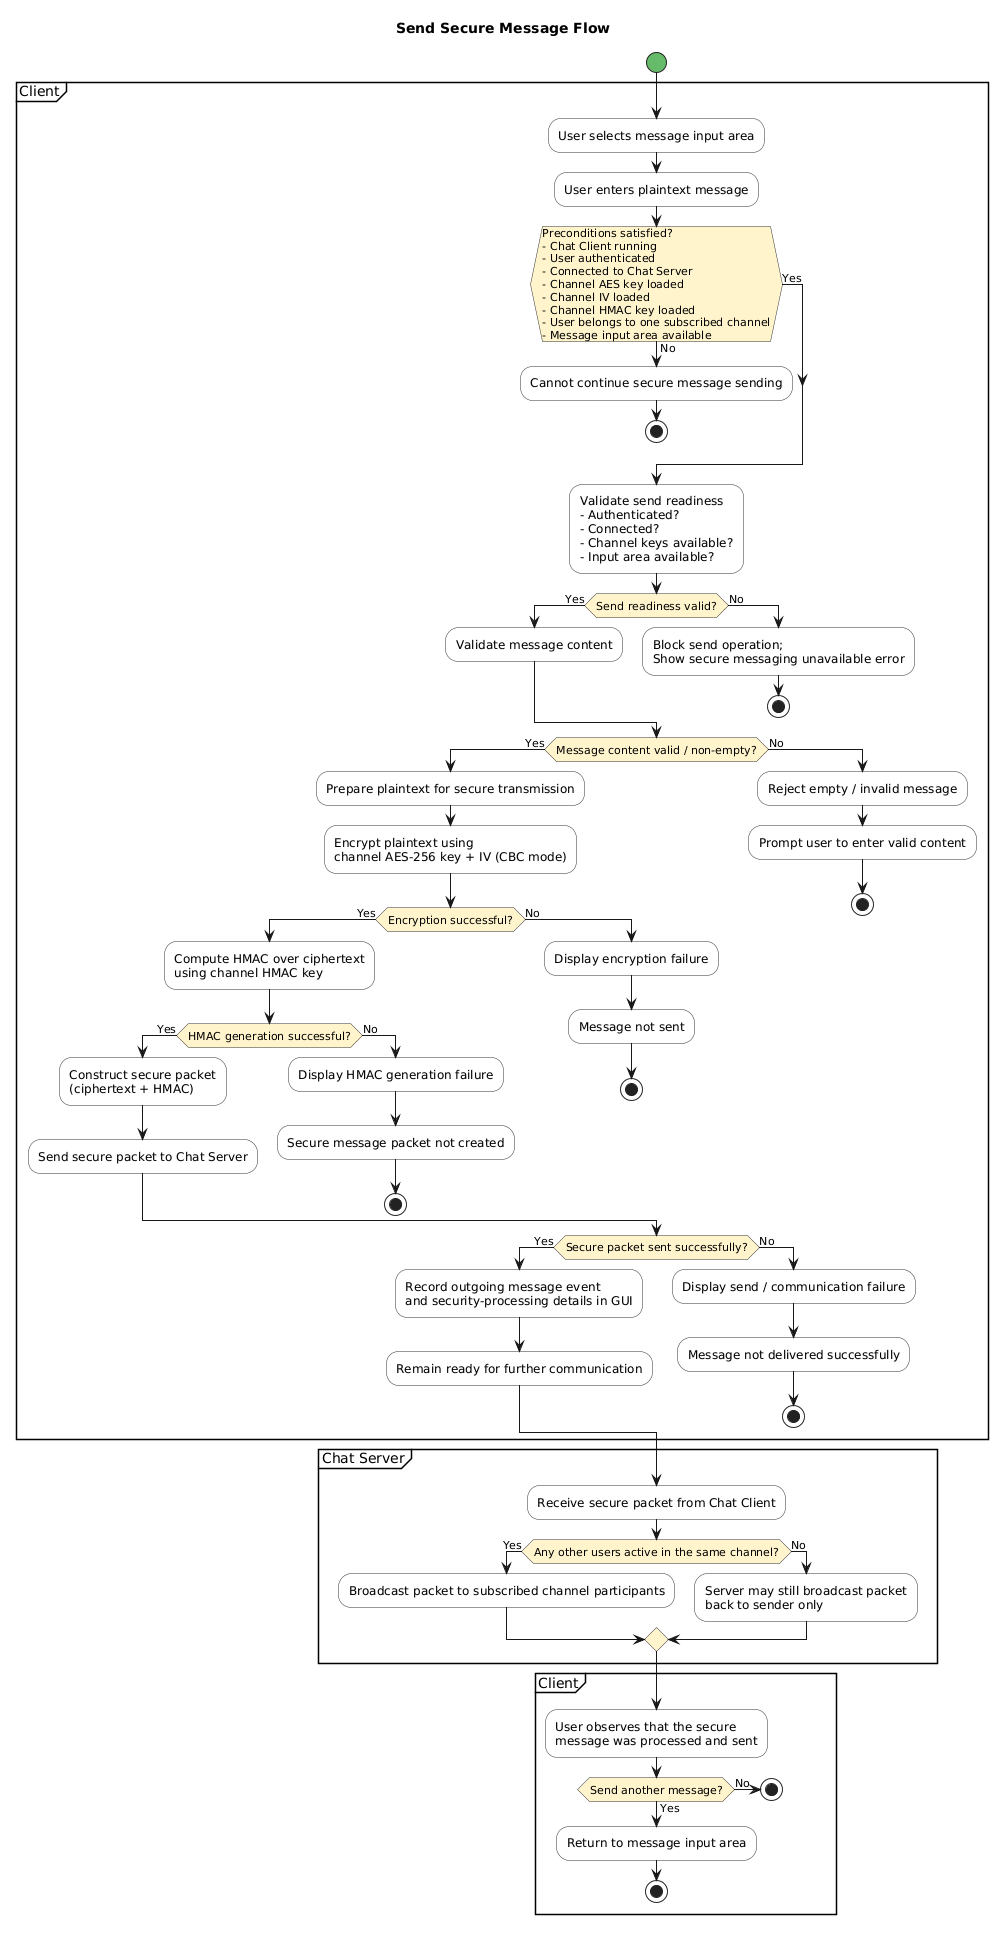

The diagram above was rendered by PlantUML. Its source (embedded in the PNG):
@startuml
title Send Secure Message Flow

skinparam shadowing false
skinparam activity {
  BackgroundColor #F9F9F9
  BorderColor #333333
  DiamondBackgroundColor #FFF4CC
  DiamondBorderColor #333333
  StartColor #66BB6A
  EndColor #EF5350
}

start

partition Client {
  :User selects message input area;
  :User enters plaintext message;

  if (Preconditions satisfied?\n- Chat Client running\n- User authenticated\n- Connected to Chat Server\n- Channel AES key loaded\n- Channel IV loaded\n- Channel HMAC key loaded\n- User belongs to one subscribed channel\n- Message input area available) then (Yes)
  else (No)
    :Cannot continue secure message sending;
    stop
  endif

  :Validate send readiness\n- Authenticated?\n- Connected?\n- Channel keys available?\n- Input area available?;

  if (Send readiness valid?) then (Yes)
    :Validate message content;
  else (No)
    :Block send operation;\nShow secure messaging unavailable error;
    stop
  endif

  if (Message content valid / non-empty?) then (Yes)
    :Prepare plaintext for secure transmission;
    :Encrypt plaintext using\nchannel AES-256 key + IV (CBC mode);

    if (Encryption successful?) then (Yes)
      :Compute HMAC over ciphertext\nusing channel HMAC key;

      if (HMAC generation successful?) then (Yes)
        :Construct secure packet\n(ciphertext + HMAC);
        :Send secure packet to Chat Server;
      else (No)
        :Display HMAC generation failure;
        :Secure message packet not created;
        stop
      endif

    else (No)
      :Display encryption failure;
      :Message not sent;
      stop
    endif

  else (No)
    :Reject empty / invalid message;
    :Prompt user to enter valid content;
    stop
  endif

  if (Secure packet sent successfully?) then (Yes)
    :Record outgoing message event\nand security-processing details in GUI;
    :Remain ready for further communication;
  else (No)
    :Display send / communication failure;
    :Message not delivered successfully;
    stop
  endif
}

partition "Chat Server" {
  :Receive secure packet from Chat Client;

  if (Any other users active in the same channel?) then (Yes)
    :Broadcast packet to subscribed channel participants;
  else (No)
    :Server may still broadcast packet\nback to sender only;
  endif
}

partition Client {
  :User observes that the secure\nmessage was processed and sent;

  if (Send another message?) then (Yes)
    :Return to message input area;
    stop
  else (No)
    stop
  endif
}
@enduml